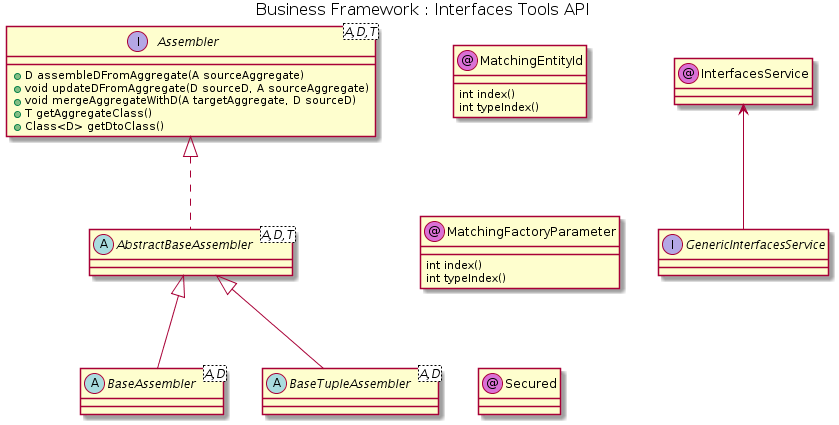

The diagram above was rendered by PlantUML. Its source (embedded in the PNG):
@startuml




skinparam nodesep 40
skinparam ranksep 80

skinParam circledCharacterFontColor black
skinParam circledCharacterFontSize 12
skinParam circledCharacterFontStyle normal
skinParam circledCharacterFontName Plain
skinParam circledCharacterRadius 10

skinParam titleFontColor black
skinParam titleFontSize  16
skinParam titleFontStyle normal
'skinParam titleFontName 

skinParam packageFontColor black
skinParam packageFontSize  14
skinParam packageFontStyle normal
'skinParam packageFontName

title Business Framework : Interfaces Tools API



interface Assembler<A,D,T> {
	+D assembleDFromAggregate(A sourceAggregate)
	+void updateDFromAggregate(D sourceD, A sourceAggregate)
	+void mergeAggregateWithD(A targetAggregate, D sourceD)
	+T getAggregateClass()
	+Class<D> getDtoClass()
}

abstract class AbstractBaseAssembler<A,D,T> {
}

Assembler <|.. AbstractBaseAssembler

abstract class BaseAssembler<A,D>{

}

abstract class BaseTupleAssembler<A,D>{

}

AbstractBaseAssembler <|-- BaseAssembler
AbstractBaseAssembler <|-- BaseTupleAssembler

MatchingEntityId -[hidden]- MatchingFactoryParameter
MatchingFactoryParameter -[hidden]- Secured

class MatchingEntityId  << (@,orchid) >>{
	int index()
	int typeIndex()
}

class MatchingFactoryParameter  << (@,orchid) >>{
	int index()
	int typeIndex()
}
class Secured << (@,orchid) >>


class InterfacesService << (@,orchid) >>
interface GenericInterfacesService
InterfacesService <-- "GenericInterfacesService"


@enduml